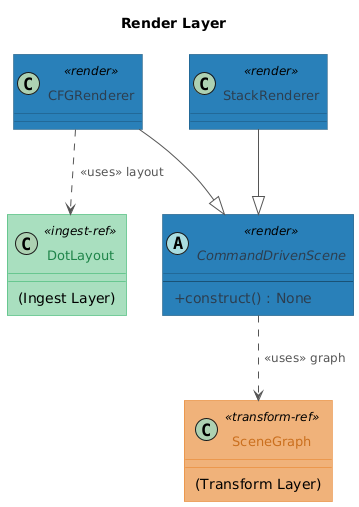

The diagram above was rendered by PlantUML. Its source (embedded in the PNG):
@startuml 04d_render_layer
title Render Layer

skinparam classAttributeIconSize 0
skinparam ArrowColor #555555
skinparam ArrowFontColor #555555
skinparam ArrowFontSize 12
skinparam Padding 5
skinparam RoundCorner 0

skinparam class {
    FontSize 13
    HeaderFontSize 14

    BackgroundColor<<ingest-ref>>    #a9dfbf
    BorderColor<<ingest-ref>>        #27ae60
    FontColor<<ingest-ref>>          #1e8449

    BackgroundColor<<transform-ref>> #f0b27a
    BorderColor<<transform-ref>>     #e67e22
    FontColor<<transform-ref>>       #ca6f1e

    BackgroundColor<<render>>        #2980b9
    BorderColor<<render>>            #1a5276
    FontColor<<render>>              #FFFFFF
    AttributeBackgroundColor<<render>> #ebf5fb
    AttributeFontColor<<render>>     #2c3e50
}

' -- Stubs from other layers ----------------------------------------
class DotLayout <<ingest-ref>> {
    (Ingest Layer)
}
class SceneGraph <<transform-ref>> {
    (Transform Layer)
}

' ── Render classes ───────────────────────────────────────────
abstract class CommandDrivenScene <<render>> {
    --
    + construct() : None
}

class CFGRenderer   <<render>> { }
class StackRenderer <<render>> { }

' ── Relationships ─────────────────────────────────────────────
CFGRenderer   --|> CommandDrivenScene
StackRenderer --|> CommandDrivenScene

CommandDrivenScene ..> SceneGraph : «uses» graph
CFGRenderer        ..> DotLayout  : «uses» layout

@enduml